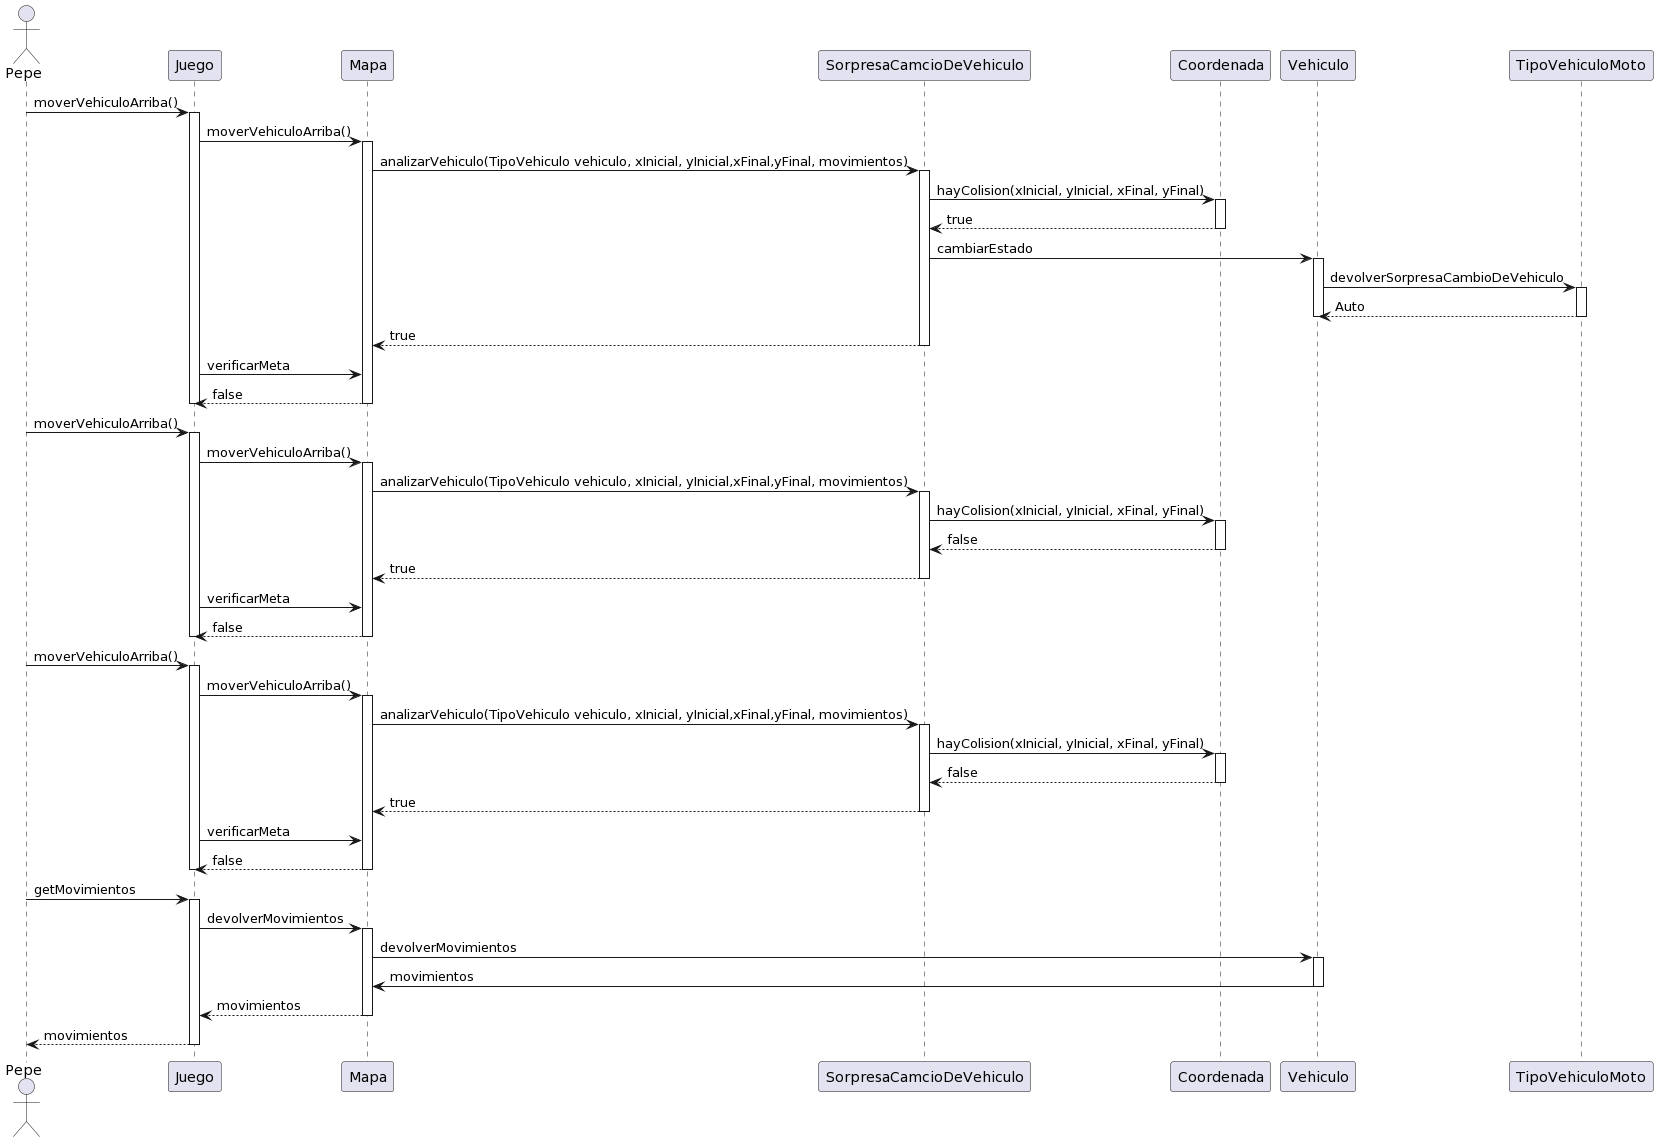

The diagram above was rendered by PlantUML. Its source (embedded in the PNG):
@startuml
actor Pepe

Pepe-> Juego: moverVehiculoArriba()
activate Juego
Juego -> Mapa: moverVehiculoArriba()
activate Mapa
Mapa -> SorpresaCamcioDeVehiculo : analizarVehiculo(TipoVehiculo vehiculo, xInicial, yInicial,xFinal,yFinal, movimientos)
activate SorpresaCamcioDeVehiculo 
SorpresaCamcioDeVehiculo -> Coordenada: hayColision(xInicial, yInicial, xFinal, yFinal)
activate Coordenada
Coordenada--> SorpresaCamcioDeVehiculo : true
deactivate Coordenada
SorpresaCamcioDeVehiculo -> Vehiculo: cambiarEstado 
activate Vehiculo
Vehiculo-> TipoVehiculoMoto: devolverSorpresaCambioDeVehiculo
activate TipoVehiculoMoto
TipoVehiculoMoto--> Vehiculo: Auto
deactivate TipoVehiculoMoto
deactivate Vehiculo
SorpresaCamcioDeVehiculo --> Mapa: true
deactivate SorpresaCamcioDeVehiculo 
Juego -> Mapa: verificarMeta
Mapa --> Juego: false
deactivate Mapa
deactivate Juego


Pepe-> Juego: moverVehiculoArriba()
activate Juego
Juego -> Mapa: moverVehiculoArriba()
activate Mapa
Mapa -> SorpresaCamcioDeVehiculo : analizarVehiculo(TipoVehiculo vehiculo, xInicial, yInicial,xFinal,yFinal, movimientos)
activate SorpresaCamcioDeVehiculo 
SorpresaCamcioDeVehiculo -> Coordenada: hayColision(xInicial, yInicial, xFinal, yFinal)
activate Coordenada
Coordenada--> SorpresaCamcioDeVehiculo : false
deactivate Coordenada
SorpresaCamcioDeVehiculo --> Mapa: true
deactivate SorpresaCamcioDeVehiculo 
Juego -> Mapa: verificarMeta
Mapa --> Juego: false
deactivate Mapa
deactivate Juego



Pepe-> Juego: moverVehiculoArriba()
activate Juego
Juego -> Mapa: moverVehiculoArriba()
activate Mapa
Mapa -> SorpresaCamcioDeVehiculo : analizarVehiculo(TipoVehiculo vehiculo, xInicial, yInicial,xFinal,yFinal, movimientos)
activate SorpresaCamcioDeVehiculo 
SorpresaCamcioDeVehiculo -> Coordenada: hayColision(xInicial, yInicial, xFinal, yFinal)
activate Coordenada
Coordenada--> SorpresaCamcioDeVehiculo : false
deactivate Coordenada
SorpresaCamcioDeVehiculo --> Mapa: true
deactivate SorpresaCamcioDeVehiculo 
Juego -> Mapa: verificarMeta
Mapa --> Juego: false
deactivate Mapa
deactivate Juego

Pepe-> Juego: getMovimientos
activate Juego
Juego -> Mapa: devolverMovimientos
activate Mapa
Mapa -> Vehiculo: devolverMovimientos
activate Vehiculo
Vehiculo -> Mapa: movimientos
deactivate Vehiculo
Mapa --> Juego: movimientos
deactivate Mapa
Juego --> Pepe: movimientos
deactivate Juego
@enduml